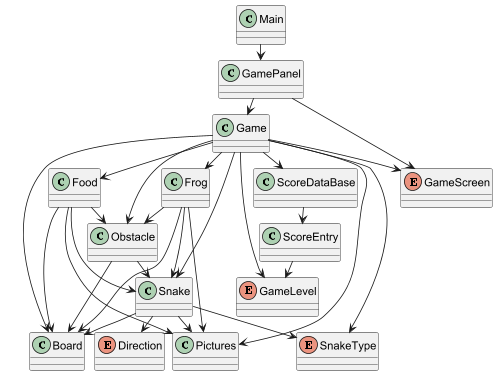

The diagram above was rendered by PlantUML. Its source (embedded in the PNG):
@startuml ProjectOverview
top to bottom direction
skinparam nodesep 10
skinparam ranksep 20
skinparam classAttributeIconSize 0

' === ENUMY ===
enum Direction
enum GameLevel
enum GameScreen
enum SnakeType

' === KLASY ===
class Main
class GamePanel
class Game
class Board
class Pictures
class Food
class Frog
class Obstacle
class Snake
class ScoreEntry
class ScoreDataBase

' === RELACJE ===
Main --> GamePanel
GamePanel --> Game
Game --> Board
Game --> Pictures
Game --> Snake
Game --> Food
Game --> Frog
Game --> Obstacle
Game --> ScoreDataBase
Game --> GameScreen
Game --> GameLevel
Game --> SnakeType

GamePanel --> GameScreen

Food --> Board
Food --> Pictures
Food --> Obstacle
Food --> Snake

Frog --> Board
Frog --> Pictures
Frog --> Obstacle
Frog --> Snake

Obstacle --> Board
Obstacle --> Snake

Snake --> Board
Snake --> Pictures
Snake --> Direction
Snake --> SnakeType

ScoreEntry --> GameLevel
ScoreDataBase --> ScoreEntry

@enduml